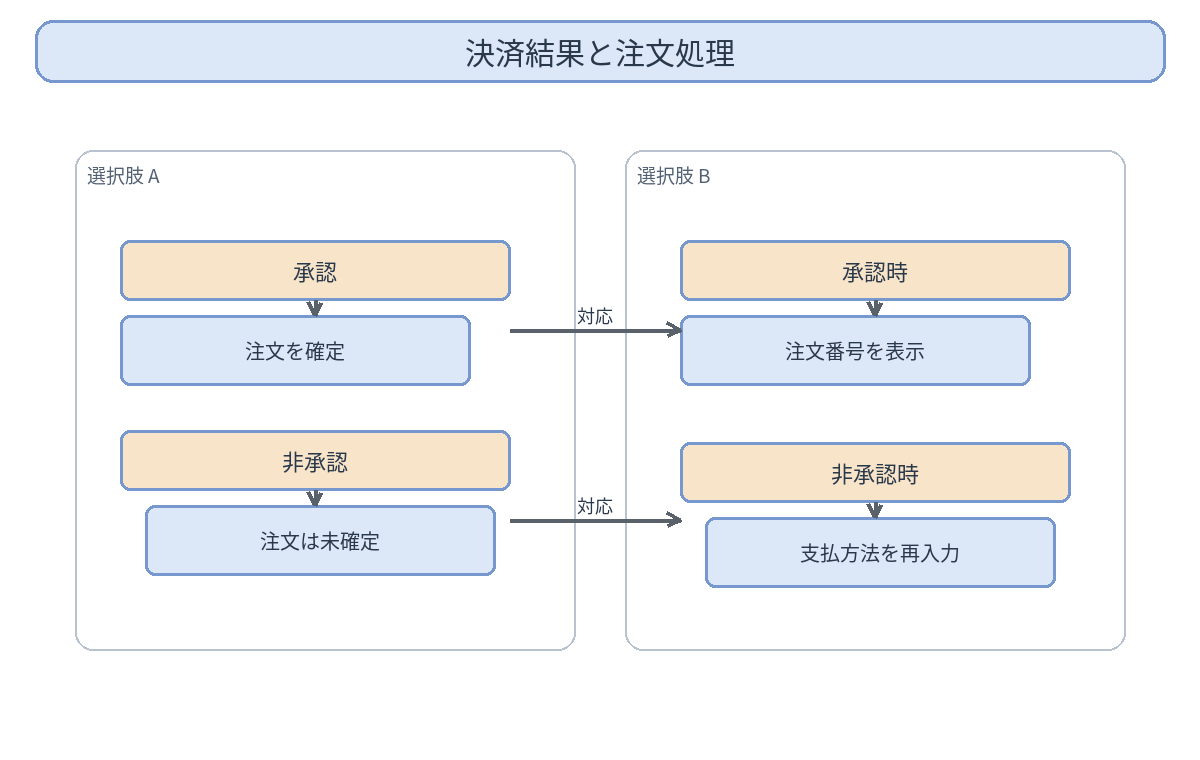

The diagram above was exported from draw.io. Its source (the exported page's mxGraphModel, read from the mxfile embedded in the PNG):
<mxGraphModel dx="1200" dy="760" grid="1" gridSize="10" guides="1" tooltips="1" connect="1" arrows="1" fold="1" page="1" pageScale="1" pageWidth="1200" pageHeight="760">
  <root>
    <mxCell id="0" />
    <mxCell id="1" parent="0" />
    <mxCell id="title" value="決済結果と注文処理" style="rounded=1;whiteSpace=wrap;html=1;fillColor=#DCE8F8;strokeColor=#7798CF;fontSize=24;" vertex="1" parent="1">
      <mxGeometry x="35" y="20" width="1130" height="62" as="geometry" />
    </mxCell>
    <mxCell id="note" value="bad：位置・サイズ・関係を微妙に崩す" style="text;html=1;strokeColor=none;fillColor=none;fontSize=20;" vertex="1" parent="1">
      <mxGeometry x="180" y="690" width="840" height="35" as="geometry" />
    </mxCell>
  </root>
</mxGraphModel>